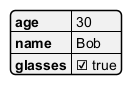

The diagram above was rendered by PlantUML. Its source (embedded in the PNG):
@startjson
!$a = {"age" : 30, "name":"Bob"}
!$b = {"glasses": true}
%json_merge($a, $b)
@endjson